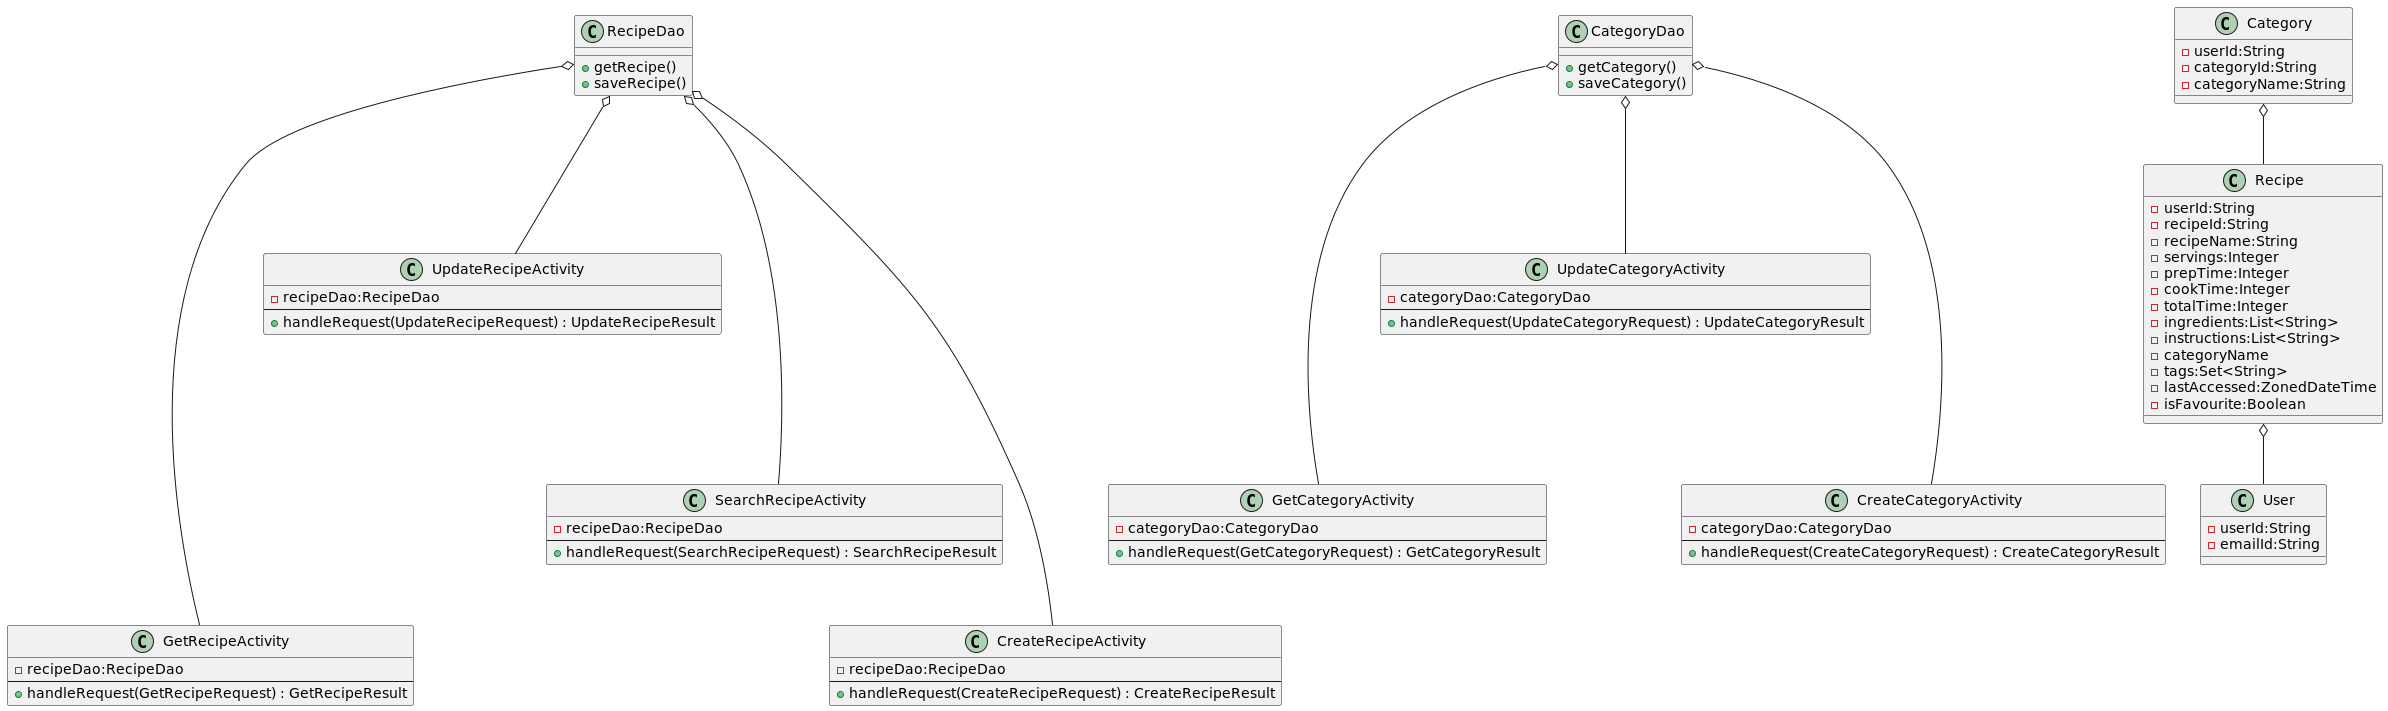

The diagram above was rendered by PlantUML. Its source (embedded in the PNG):
@startuml
'https://plantuml.com/class-diagram
RecipeDao o---- GetRecipeActivity
RecipeDao o-- UpdateRecipeActivity
RecipeDao o--- SearchRecipeActivity
RecipeDao o---- CreateRecipeActivity


CategoryDao o--- GetCategoryActivity
CategoryDao o-- UpdateCategoryActivity
CategoryDao o--- CreateCategoryActivity

Recipe o-- User
Category o-- Recipe


class CreateRecipeActivity{
- recipeDao:RecipeDao
--
+ handleRequest(CreateRecipeRequest) : CreateRecipeResult
}

class GetRecipeActivity{
- recipeDao:RecipeDao
--
+ handleRequest(GetRecipeRequest) : GetRecipeResult
}

class UpdateRecipeActivity{
- recipeDao:RecipeDao
--
+ handleRequest(UpdateRecipeRequest) : UpdateRecipeResult
}

class SearchRecipeActivity{
- recipeDao:RecipeDao
--
+ handleRequest(SearchRecipeRequest) : SearchRecipeResult
}

class UpdateCategoryActivity{
- categoryDao:CategoryDao
--
+ handleRequest(UpdateCategoryRequest) : UpdateCategoryResult
}

class GetCategoryActivity{
- categoryDao:CategoryDao
--
+ handleRequest(GetCategoryRequest) : GetCategoryResult
}

class CreateCategoryActivity{
- categoryDao:CategoryDao
--
+ handleRequest(CreateCategoryRequest) : CreateCategoryResult
}


class RecipeDao{
+ getRecipe()
+ saveRecipe()
}

class CategoryDao{
+ getCategory()
+ saveCategory()
}

class User {
- userId:String
- emailId:String
}


class Recipe {
- userId:String
- recipeId:String
- recipeName:String
- servings:Integer
- prepTime:Integer
- cookTime:Integer
- totalTime:Integer
- ingredients:List<String>
- instructions:List<String>
- categoryName
- tags:Set<String>
- lastAccessed:ZonedDateTime
- isFavourite:Boolean
}

class Category {
- userId:String
- categoryId:String
- categoryName:String
}


@enduml